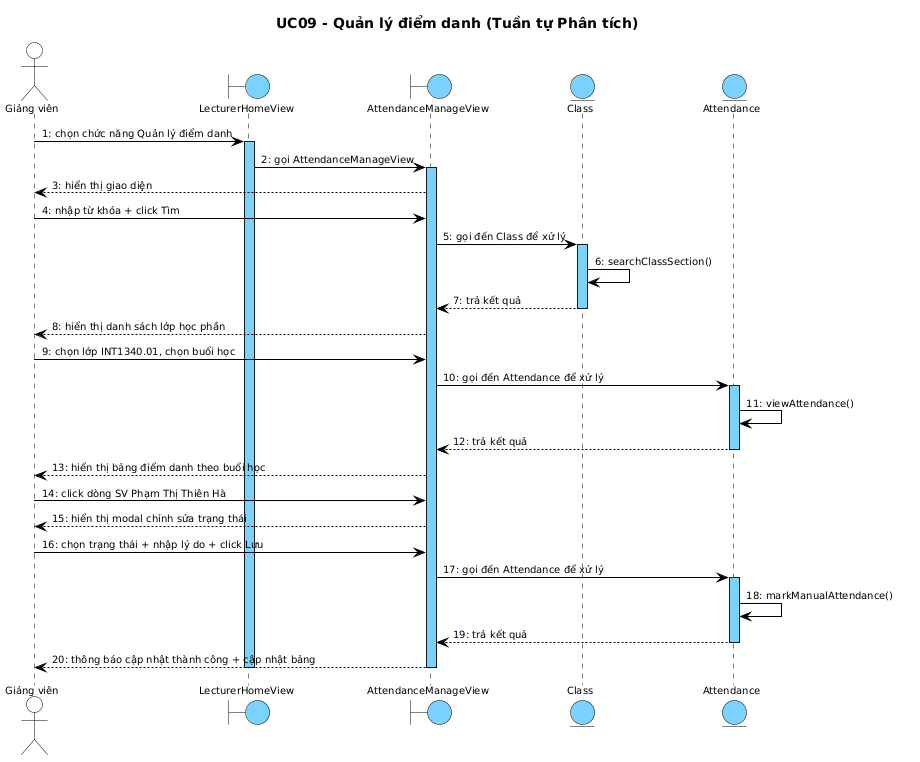

The diagram above was rendered by PlantUML. Its source (embedded in the PNG):
@startuml
skinparam shadowing false
skinparam SequenceMessageAlign left
skinparam SequenceLifeLineBackgroundColor #7AD2FF
skinparam SequenceLifeLineBorderColor #000000
<style>
sequenceDiagram {
  Shadowing 0
  RoundCorner 0
  FontName "Arial"
  FontSize 10
  FontColor #000000
  boundary { BackgroundColor #7AD2FF; LineColor #000000 }
  entity { BackgroundColor #7AD2FF; LineColor #000000 }
  actor { BackgroundColor transparent; LineColor #000000 }
  lifeline { LineColor #000000; LineStyle 5-5 }
  arrow { LineColor #000000; LineThickness 1; FontSize 10 }
}
</style>
title UC09 - Quản lý điểm danh (Tuần tự Phân tích)

actor "Giảng viên" as GV
boundary LecturerHomeView
boundary AttendanceManageView
entity Class
entity Attendance

GV -> LecturerHomeView : 1: chọn chức năng Quản lý điểm danh
activate LecturerHomeView
LecturerHomeView -> AttendanceManageView : 2: gọi AttendanceManageView
activate AttendanceManageView
AttendanceManageView --> GV : 3: hiển thị giao diện
GV -> AttendanceManageView : 4: nhập từ khóa + click Tìm
AttendanceManageView -> Class : 5: gọi đến Class để xử lý
activate Class
Class -> Class : 6: searchClassSection()
Class --> AttendanceManageView : 7: trả kết quả
deactivate Class
AttendanceManageView --> GV : 8: hiển thị danh sách lớp học phần
GV -> AttendanceManageView : 9: chọn lớp INT1340.01, chọn buổi học
AttendanceManageView -> Attendance : 10: gọi đến Attendance để xử lý
activate Attendance
Attendance -> Attendance : 11: viewAttendance()
Attendance --> AttendanceManageView : 12: trả kết quả
deactivate Attendance
AttendanceManageView --> GV : 13: hiển thị bảng điểm danh theo buổi học
GV -> AttendanceManageView : 14: click dòng SV Phạm Thị Thiên Hà
AttendanceManageView --> GV : 15: hiển thị modal chỉnh sửa trạng thái
GV -> AttendanceManageView : 16: chọn trạng thái + nhập lý do + click Lưu
AttendanceManageView -> Attendance : 17: gọi đến Attendance để xử lý
activate Attendance
Attendance -> Attendance : 18: markManualAttendance()
Attendance --> AttendanceManageView : 19: trả kết quả
deactivate Attendance
AttendanceManageView --> GV : 20: thông báo cập nhật thành công + cập nhật bảng
deactivate AttendanceManageView
deactivate LecturerHomeView
@enduml